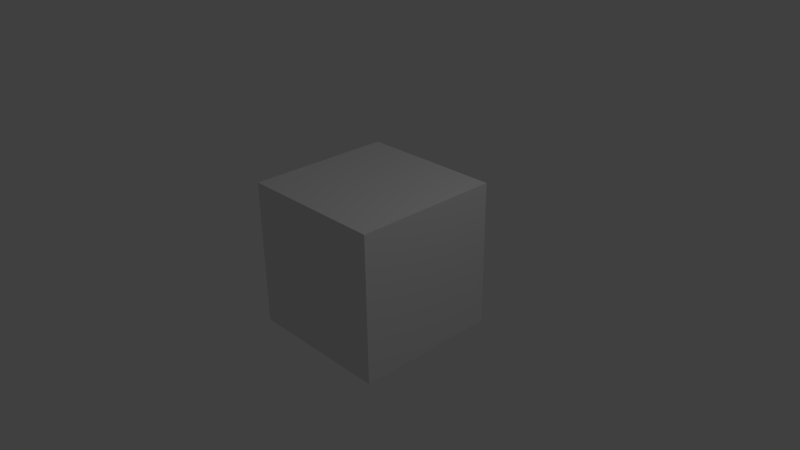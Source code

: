 # Source: matCube.blend  (saved by Blender 2.69.0; exported with 4.5.12 LTS)
import bpy
from mathutils import Matrix  # noqa: F401  (used for matrix-valued properties, if any)

bpy.ops.wm.read_factory_settings(use_empty=True)
scene = bpy.context.scene
scene.name = 'Scene'

# ---- collections
col_collection_1 = bpy.data.collections.new('Collection 1'); scene.collection.children.link(col_collection_1)

# ---- materials (node trees are filled in below, after node groups)
mat_material = bpy.data.materials.new('Material')
mat_material.alpha_threshold = 0.0
mat_material.use_transparent_shadow = False
mat_material.roughness = 0.5
mat_material.line_color = (0.0, 0.0, 0.0, 1.0)

# ---- material node trees

# ---- world
world_world = bpy.data.worlds.new('World'); scene.world = world_world
world_world.color = (0.05088, 0.05088, 0.05088)
world_world.use_sun_shadow = False
world_world.sun_shadow_jitter_overblur = 0.0
world_world.cycles.sampling_method = 'MANUAL'
world_world.cycles.sample_map_resolution = 256

# ---- cameras
cam_camera = bpy.data.cameras.new('Camera')
cam_camera.clip_end = 100.0
cam_camera.lens = 35.0
cam_camera.sensor_width = 32.0
cam_camera.sensor_height = 18.0
cam_camera.ortho_scale = 7.314
cam_camera.dof.focus_distance = 0.0
cam_camera.dof.aperture_fstop = 128.0

# ---- lights
light_lamp = bpy.data.lights.new('Lamp', 'POINT')
light_lamp.transmission_factor = 0.0
light_lamp.cutoff_distance = 30.0
light_lamp.energy = 100.0
light_lamp.shadow_buffer_clip_start = 1.001
light_lamp.shadow_soft_size = 0.1
light_lamp.shadow_maximum_resolution = 0.006
light_lamp.use_absolute_resolution = True
light_lamp.cycles.use_multiple_importance_sampling = False

# ---- meshes
me_cube = bpy.data.meshes.new('Cube')
me_cube.from_pydata([(1.0, 1.0, -1.0), (1.0, -1.0, -1.0), (-1.0, -1.0, -1.0), (-1.0, 1.0, -1.0), (1.0, 1.0, 1.0), (1.0, -1.0, 1.0), (-1.0, -1.0, 1.0), (-1.0, 1.0, 1.0)], [], [(0, 1, 2, 3), (4, 7, 6, 5), (0, 4, 5, 1), (1, 5, 6, 2), (2, 6, 7, 3), (4, 0, 3, 7)])
me_cube.materials.append(mat_material)
me_cube.use_remesh_preserve_volume = False
me_cube.use_remesh_preserve_attributes = False
me_cube.use_mirror_vertex_groups = False
me_cube.update()

# ---- objects
ob_cube = bpy.data.objects.new('Cube', me_cube)
ob_lamp = bpy.data.objects.new('Lamp', light_lamp)
ob_camera = bpy.data.objects.new('Camera', cam_camera)

# ---- transforms, parenting, visibility, modifiers, constraints
ob_cube.location = (0.0, 0.0, 0.0)
ob_cube.lock_rotations_4d = False
ob_cube.empty_display_type = 'ARROWS'
ob_cube.lineart.crease_threshold = 0.0
ob_lamp.location = (4.076, 1.005, 5.904)
ob_lamp.rotation_euler = (0.6503, 0.05522, 1.866)
ob_lamp.lock_rotations_4d = False
ob_lamp.empty_display_type = 'ARROWS'
ob_lamp.color = (0.0, 0.0, 0.0, 0.0)
ob_lamp.lineart.crease_threshold = 0.0
ob_camera.location = (7.481, -6.508, 5.344)
ob_camera.rotation_euler = (1.109, 0.01082, 0.8149)
ob_camera.lock_rotations_4d = False
ob_camera.empty_display_type = 'ARROWS'
ob_camera.color = (0.0, 0.0, 0.0, 0.0)
ob_camera.display_type = 'WIRE'
ob_camera.lineart.crease_threshold = 0.0

# ---- collection membership
col_collection_1.objects.link(ob_cube)
col_collection_1.objects.link(ob_lamp)
col_collection_1.objects.link(ob_camera)

# ---- scene / render settings (as saved in the file)
scene.camera = ob_camera
scene.frame_start = 1; scene.frame_end = 250; scene.frame_set(1)
scene.render.engine = 'BLENDER_EEVEE_NEXT'
scene.render.image_settings.compression = 90
scene.render.resolution_percentage = 50
scene.render.dither_intensity = 0.0
scene.cycles.use_denoising = False
scene.cycles.samples = 10
scene.cycles.sampling_pattern = 'TABULATED_SOBOL'
scene.cycles.light_sampling_threshold = 0.0
scene.cycles.use_adaptive_sampling = False
scene.cycles.use_light_tree = False
scene.cycles.blur_glossy = 0.0
scene.cycles.volume_bounces = 1
scene.cycles.pixel_filter_type = 'GAUSSIAN'
scene.cycles.sample_clamp_indirect = 0.0
scene.view_settings.view_transform = 'Standard'
bpy.context.view_layer.update()
